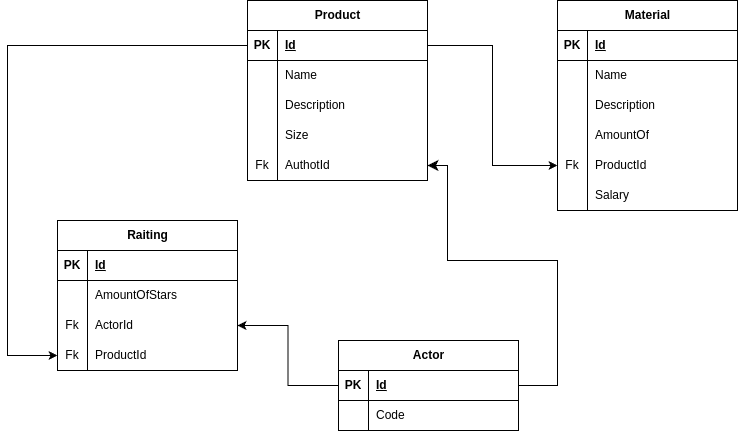

The diagram above was exported from draw.io. Its source (the exported page's mxGraphModel, read from the mxfile embedded in the PNG):
<mxGraphModel dx="249" dy="718" grid="1" gridSize="10" guides="1" tooltips="1" connect="1" arrows="1" fold="1" page="1" pageScale="1" pageWidth="827" pageHeight="1169" math="0" shadow="0">
  <root>
    <mxCell id="0" />
    <mxCell id="1" parent="0" />
    <mxCell id="1buoVidIydmThnI1U_Iq-1" value="Product" style="shape=table;startSize=30;container=1;collapsible=1;childLayout=tableLayout;fixedRows=1;rowLines=0;fontStyle=1;align=center;resizeLast=1;html=1;" parent="1" vertex="1">
      <mxGeometry x="320" y="270" width="180" height="180" as="geometry" />
    </mxCell>
    <mxCell id="1buoVidIydmThnI1U_Iq-2" value="" style="shape=tableRow;horizontal=0;startSize=0;swimlaneHead=0;swimlaneBody=0;fillColor=none;collapsible=0;dropTarget=0;points=[[0,0.5],[1,0.5]];portConstraint=eastwest;top=0;left=0;right=0;bottom=1;" parent="1buoVidIydmThnI1U_Iq-1" vertex="1">
      <mxGeometry y="30" width="180" height="30" as="geometry" />
    </mxCell>
    <mxCell id="1buoVidIydmThnI1U_Iq-3" value="PK" style="shape=partialRectangle;connectable=0;fillColor=none;top=0;left=0;bottom=0;right=0;fontStyle=1;overflow=hidden;whiteSpace=wrap;html=1;" parent="1buoVidIydmThnI1U_Iq-2" vertex="1">
      <mxGeometry width="30" height="30" as="geometry">
        <mxRectangle width="30" height="30" as="alternateBounds" />
      </mxGeometry>
    </mxCell>
    <mxCell id="1buoVidIydmThnI1U_Iq-4" value="Id" style="shape=partialRectangle;connectable=0;fillColor=none;top=0;left=0;bottom=0;right=0;align=left;spacingLeft=6;fontStyle=5;overflow=hidden;whiteSpace=wrap;html=1;" parent="1buoVidIydmThnI1U_Iq-2" vertex="1">
      <mxGeometry x="30" width="150" height="30" as="geometry">
        <mxRectangle width="150" height="30" as="alternateBounds" />
      </mxGeometry>
    </mxCell>
    <mxCell id="1buoVidIydmThnI1U_Iq-5" value="" style="shape=tableRow;horizontal=0;startSize=0;swimlaneHead=0;swimlaneBody=0;fillColor=none;collapsible=0;dropTarget=0;points=[[0,0.5],[1,0.5]];portConstraint=eastwest;top=0;left=0;right=0;bottom=0;" parent="1buoVidIydmThnI1U_Iq-1" vertex="1">
      <mxGeometry y="60" width="180" height="30" as="geometry" />
    </mxCell>
    <mxCell id="1buoVidIydmThnI1U_Iq-6" value="" style="shape=partialRectangle;connectable=0;fillColor=none;top=0;left=0;bottom=0;right=0;editable=1;overflow=hidden;whiteSpace=wrap;html=1;" parent="1buoVidIydmThnI1U_Iq-5" vertex="1">
      <mxGeometry width="30" height="30" as="geometry">
        <mxRectangle width="30" height="30" as="alternateBounds" />
      </mxGeometry>
    </mxCell>
    <mxCell id="1buoVidIydmThnI1U_Iq-7" value="Name" style="shape=partialRectangle;connectable=0;fillColor=none;top=0;left=0;bottom=0;right=0;align=left;spacingLeft=6;overflow=hidden;whiteSpace=wrap;html=1;" parent="1buoVidIydmThnI1U_Iq-5" vertex="1">
      <mxGeometry x="30" width="150" height="30" as="geometry">
        <mxRectangle width="150" height="30" as="alternateBounds" />
      </mxGeometry>
    </mxCell>
    <mxCell id="1buoVidIydmThnI1U_Iq-8" value="" style="shape=tableRow;horizontal=0;startSize=0;swimlaneHead=0;swimlaneBody=0;fillColor=none;collapsible=0;dropTarget=0;points=[[0,0.5],[1,0.5]];portConstraint=eastwest;top=0;left=0;right=0;bottom=0;" parent="1buoVidIydmThnI1U_Iq-1" vertex="1">
      <mxGeometry y="90" width="180" height="30" as="geometry" />
    </mxCell>
    <mxCell id="1buoVidIydmThnI1U_Iq-9" value="" style="shape=partialRectangle;connectable=0;fillColor=none;top=0;left=0;bottom=0;right=0;editable=1;overflow=hidden;whiteSpace=wrap;html=1;" parent="1buoVidIydmThnI1U_Iq-8" vertex="1">
      <mxGeometry width="30" height="30" as="geometry">
        <mxRectangle width="30" height="30" as="alternateBounds" />
      </mxGeometry>
    </mxCell>
    <mxCell id="1buoVidIydmThnI1U_Iq-10" value="Description" style="shape=partialRectangle;connectable=0;fillColor=none;top=0;left=0;bottom=0;right=0;align=left;spacingLeft=6;overflow=hidden;whiteSpace=wrap;html=1;" parent="1buoVidIydmThnI1U_Iq-8" vertex="1">
      <mxGeometry x="30" width="150" height="30" as="geometry">
        <mxRectangle width="150" height="30" as="alternateBounds" />
      </mxGeometry>
    </mxCell>
    <mxCell id="1buoVidIydmThnI1U_Iq-66" value="" style="shape=tableRow;horizontal=0;startSize=0;swimlaneHead=0;swimlaneBody=0;fillColor=none;collapsible=0;dropTarget=0;points=[[0,0.5],[1,0.5]];portConstraint=eastwest;top=0;left=0;right=0;bottom=0;" parent="1buoVidIydmThnI1U_Iq-1" vertex="1">
      <mxGeometry y="120" width="180" height="30" as="geometry" />
    </mxCell>
    <mxCell id="1buoVidIydmThnI1U_Iq-67" value="" style="shape=partialRectangle;connectable=0;fillColor=none;top=0;left=0;bottom=0;right=0;editable=1;overflow=hidden;whiteSpace=wrap;html=1;" parent="1buoVidIydmThnI1U_Iq-66" vertex="1">
      <mxGeometry width="30" height="30" as="geometry">
        <mxRectangle width="30" height="30" as="alternateBounds" />
      </mxGeometry>
    </mxCell>
    <mxCell id="1buoVidIydmThnI1U_Iq-68" value="Size" style="shape=partialRectangle;connectable=0;fillColor=none;top=0;left=0;bottom=0;right=0;align=left;spacingLeft=6;overflow=hidden;whiteSpace=wrap;html=1;" parent="1buoVidIydmThnI1U_Iq-66" vertex="1">
      <mxGeometry x="30" width="150" height="30" as="geometry">
        <mxRectangle width="150" height="30" as="alternateBounds" />
      </mxGeometry>
    </mxCell>
    <mxCell id="6skNseq1bbULRb0YMtzY-1" value="" style="shape=tableRow;horizontal=0;startSize=0;swimlaneHead=0;swimlaneBody=0;fillColor=none;collapsible=0;dropTarget=0;points=[[0,0.5],[1,0.5]];portConstraint=eastwest;top=0;left=0;right=0;bottom=0;" vertex="1" parent="1buoVidIydmThnI1U_Iq-1">
      <mxGeometry y="150" width="180" height="30" as="geometry" />
    </mxCell>
    <mxCell id="6skNseq1bbULRb0YMtzY-2" value="Fk" style="shape=partialRectangle;connectable=0;fillColor=none;top=0;left=0;bottom=0;right=0;editable=1;overflow=hidden;whiteSpace=wrap;html=1;" vertex="1" parent="6skNseq1bbULRb0YMtzY-1">
      <mxGeometry width="30" height="30" as="geometry">
        <mxRectangle width="30" height="30" as="alternateBounds" />
      </mxGeometry>
    </mxCell>
    <mxCell id="6skNseq1bbULRb0YMtzY-3" value="AuthotId" style="shape=partialRectangle;connectable=0;fillColor=none;top=0;left=0;bottom=0;right=0;align=left;spacingLeft=6;overflow=hidden;whiteSpace=wrap;html=1;" vertex="1" parent="6skNseq1bbULRb0YMtzY-1">
      <mxGeometry x="30" width="150" height="30" as="geometry">
        <mxRectangle width="150" height="30" as="alternateBounds" />
      </mxGeometry>
    </mxCell>
    <mxCell id="1buoVidIydmThnI1U_Iq-15" value="Material" style="shape=table;startSize=30;container=1;collapsible=1;childLayout=tableLayout;fixedRows=1;rowLines=0;fontStyle=1;align=center;resizeLast=1;html=1;" parent="1" vertex="1">
      <mxGeometry x="630" y="270" width="180" height="210" as="geometry" />
    </mxCell>
    <mxCell id="1buoVidIydmThnI1U_Iq-16" value="" style="shape=tableRow;horizontal=0;startSize=0;swimlaneHead=0;swimlaneBody=0;fillColor=none;collapsible=0;dropTarget=0;points=[[0,0.5],[1,0.5]];portConstraint=eastwest;top=0;left=0;right=0;bottom=1;" parent="1buoVidIydmThnI1U_Iq-15" vertex="1">
      <mxGeometry y="30" width="180" height="30" as="geometry" />
    </mxCell>
    <mxCell id="1buoVidIydmThnI1U_Iq-17" value="PK" style="shape=partialRectangle;connectable=0;fillColor=none;top=0;left=0;bottom=0;right=0;fontStyle=1;overflow=hidden;whiteSpace=wrap;html=1;" parent="1buoVidIydmThnI1U_Iq-16" vertex="1">
      <mxGeometry width="30" height="30" as="geometry">
        <mxRectangle width="30" height="30" as="alternateBounds" />
      </mxGeometry>
    </mxCell>
    <mxCell id="1buoVidIydmThnI1U_Iq-18" value="Id" style="shape=partialRectangle;connectable=0;fillColor=none;top=0;left=0;bottom=0;right=0;align=left;spacingLeft=6;fontStyle=5;overflow=hidden;whiteSpace=wrap;html=1;" parent="1buoVidIydmThnI1U_Iq-16" vertex="1">
      <mxGeometry x="30" width="150" height="30" as="geometry">
        <mxRectangle width="150" height="30" as="alternateBounds" />
      </mxGeometry>
    </mxCell>
    <mxCell id="1buoVidIydmThnI1U_Iq-19" value="" style="shape=tableRow;horizontal=0;startSize=0;swimlaneHead=0;swimlaneBody=0;fillColor=none;collapsible=0;dropTarget=0;points=[[0,0.5],[1,0.5]];portConstraint=eastwest;top=0;left=0;right=0;bottom=0;" parent="1buoVidIydmThnI1U_Iq-15" vertex="1">
      <mxGeometry y="60" width="180" height="30" as="geometry" />
    </mxCell>
    <mxCell id="1buoVidIydmThnI1U_Iq-20" value="" style="shape=partialRectangle;connectable=0;fillColor=none;top=0;left=0;bottom=0;right=0;editable=1;overflow=hidden;whiteSpace=wrap;html=1;" parent="1buoVidIydmThnI1U_Iq-19" vertex="1">
      <mxGeometry width="30" height="30" as="geometry">
        <mxRectangle width="30" height="30" as="alternateBounds" />
      </mxGeometry>
    </mxCell>
    <mxCell id="1buoVidIydmThnI1U_Iq-21" value="Name" style="shape=partialRectangle;connectable=0;fillColor=none;top=0;left=0;bottom=0;right=0;align=left;spacingLeft=6;overflow=hidden;whiteSpace=wrap;html=1;" parent="1buoVidIydmThnI1U_Iq-19" vertex="1">
      <mxGeometry x="30" width="150" height="30" as="geometry">
        <mxRectangle width="150" height="30" as="alternateBounds" />
      </mxGeometry>
    </mxCell>
    <mxCell id="1buoVidIydmThnI1U_Iq-22" value="" style="shape=tableRow;horizontal=0;startSize=0;swimlaneHead=0;swimlaneBody=0;fillColor=none;collapsible=0;dropTarget=0;points=[[0,0.5],[1,0.5]];portConstraint=eastwest;top=0;left=0;right=0;bottom=0;" parent="1buoVidIydmThnI1U_Iq-15" vertex="1">
      <mxGeometry y="90" width="180" height="30" as="geometry" />
    </mxCell>
    <mxCell id="1buoVidIydmThnI1U_Iq-23" value="" style="shape=partialRectangle;connectable=0;fillColor=none;top=0;left=0;bottom=0;right=0;editable=1;overflow=hidden;whiteSpace=wrap;html=1;" parent="1buoVidIydmThnI1U_Iq-22" vertex="1">
      <mxGeometry width="30" height="30" as="geometry">
        <mxRectangle width="30" height="30" as="alternateBounds" />
      </mxGeometry>
    </mxCell>
    <mxCell id="1buoVidIydmThnI1U_Iq-24" value="Description" style="shape=partialRectangle;connectable=0;fillColor=none;top=0;left=0;bottom=0;right=0;align=left;spacingLeft=6;overflow=hidden;whiteSpace=wrap;html=1;" parent="1buoVidIydmThnI1U_Iq-22" vertex="1">
      <mxGeometry x="30" width="150" height="30" as="geometry">
        <mxRectangle width="150" height="30" as="alternateBounds" />
      </mxGeometry>
    </mxCell>
    <mxCell id="1buoVidIydmThnI1U_Iq-31" value="" style="shape=tableRow;horizontal=0;startSize=0;swimlaneHead=0;swimlaneBody=0;fillColor=none;collapsible=0;dropTarget=0;points=[[0,0.5],[1,0.5]];portConstraint=eastwest;top=0;left=0;right=0;bottom=0;" parent="1buoVidIydmThnI1U_Iq-15" vertex="1">
      <mxGeometry y="120" width="180" height="30" as="geometry" />
    </mxCell>
    <mxCell id="1buoVidIydmThnI1U_Iq-32" value="" style="shape=partialRectangle;connectable=0;fillColor=none;top=0;left=0;bottom=0;right=0;editable=1;overflow=hidden;whiteSpace=wrap;html=1;" parent="1buoVidIydmThnI1U_Iq-31" vertex="1">
      <mxGeometry width="30" height="30" as="geometry">
        <mxRectangle width="30" height="30" as="alternateBounds" />
      </mxGeometry>
    </mxCell>
    <mxCell id="1buoVidIydmThnI1U_Iq-33" value="AmountOf" style="shape=partialRectangle;connectable=0;fillColor=none;top=0;left=0;bottom=0;right=0;align=left;spacingLeft=6;overflow=hidden;whiteSpace=wrap;html=1;" parent="1buoVidIydmThnI1U_Iq-31" vertex="1">
      <mxGeometry x="30" width="150" height="30" as="geometry">
        <mxRectangle width="150" height="30" as="alternateBounds" />
      </mxGeometry>
    </mxCell>
    <mxCell id="1buoVidIydmThnI1U_Iq-34" value="" style="shape=tableRow;horizontal=0;startSize=0;swimlaneHead=0;swimlaneBody=0;fillColor=none;collapsible=0;dropTarget=0;points=[[0,0.5],[1,0.5]];portConstraint=eastwest;top=0;left=0;right=0;bottom=0;" parent="1buoVidIydmThnI1U_Iq-15" vertex="1">
      <mxGeometry y="150" width="180" height="30" as="geometry" />
    </mxCell>
    <mxCell id="1buoVidIydmThnI1U_Iq-35" value="Fk" style="shape=partialRectangle;connectable=0;fillColor=none;top=0;left=0;bottom=0;right=0;editable=1;overflow=hidden;whiteSpace=wrap;html=1;" parent="1buoVidIydmThnI1U_Iq-34" vertex="1">
      <mxGeometry width="30" height="30" as="geometry">
        <mxRectangle width="30" height="30" as="alternateBounds" />
      </mxGeometry>
    </mxCell>
    <mxCell id="1buoVidIydmThnI1U_Iq-36" value="ProductId" style="shape=partialRectangle;connectable=0;fillColor=none;top=0;left=0;bottom=0;right=0;align=left;spacingLeft=6;overflow=hidden;whiteSpace=wrap;html=1;" parent="1buoVidIydmThnI1U_Iq-34" vertex="1">
      <mxGeometry x="30" width="150" height="30" as="geometry">
        <mxRectangle width="150" height="30" as="alternateBounds" />
      </mxGeometry>
    </mxCell>
    <mxCell id="1buoVidIydmThnI1U_Iq-38" value="" style="shape=tableRow;horizontal=0;startSize=0;swimlaneHead=0;swimlaneBody=0;fillColor=none;collapsible=0;dropTarget=0;points=[[0,0.5],[1,0.5]];portConstraint=eastwest;top=0;left=0;right=0;bottom=0;" parent="1buoVidIydmThnI1U_Iq-15" vertex="1">
      <mxGeometry y="180" width="180" height="30" as="geometry" />
    </mxCell>
    <mxCell id="1buoVidIydmThnI1U_Iq-39" value="" style="shape=partialRectangle;connectable=0;fillColor=none;top=0;left=0;bottom=0;right=0;editable=1;overflow=hidden;whiteSpace=wrap;html=1;" parent="1buoVidIydmThnI1U_Iq-38" vertex="1">
      <mxGeometry width="30" height="30" as="geometry">
        <mxRectangle width="30" height="30" as="alternateBounds" />
      </mxGeometry>
    </mxCell>
    <mxCell id="1buoVidIydmThnI1U_Iq-40" value="Salary" style="shape=partialRectangle;connectable=0;fillColor=none;top=0;left=0;bottom=0;right=0;align=left;spacingLeft=6;overflow=hidden;whiteSpace=wrap;html=1;" parent="1buoVidIydmThnI1U_Iq-38" vertex="1">
      <mxGeometry x="30" width="150" height="30" as="geometry">
        <mxRectangle width="150" height="30" as="alternateBounds" />
      </mxGeometry>
    </mxCell>
    <mxCell id="1buoVidIydmThnI1U_Iq-37" style="edgeStyle=orthogonalEdgeStyle;rounded=0;orthogonalLoop=1;jettySize=auto;html=1;" parent="1" source="1buoVidIydmThnI1U_Iq-2" target="1buoVidIydmThnI1U_Iq-34" edge="1">
      <mxGeometry relative="1" as="geometry" />
    </mxCell>
    <mxCell id="6skNseq1bbULRb0YMtzY-4" style="edgeStyle=orthogonalEdgeStyle;rounded=0;orthogonalLoop=1;jettySize=auto;html=1;fontSize=12;startSize=8;endSize=8;" edge="1" parent="1" source="1buoVidIydmThnI1U_Iq-41" target="6skNseq1bbULRb0YMtzY-1">
      <mxGeometry relative="1" as="geometry">
        <Array as="points">
          <mxPoint x="630" y="655" />
          <mxPoint x="630" y="530" />
          <mxPoint x="520" y="530" />
          <mxPoint x="520" y="435" />
        </Array>
      </mxGeometry>
    </mxCell>
    <mxCell id="1buoVidIydmThnI1U_Iq-41" value="Actor" style="shape=table;startSize=30;container=1;collapsible=1;childLayout=tableLayout;fixedRows=1;rowLines=0;fontStyle=1;align=center;resizeLast=1;html=1;" parent="1" vertex="1">
      <mxGeometry x="411" y="610" width="180" height="90" as="geometry" />
    </mxCell>
    <mxCell id="1buoVidIydmThnI1U_Iq-42" value="" style="shape=tableRow;horizontal=0;startSize=0;swimlaneHead=0;swimlaneBody=0;fillColor=none;collapsible=0;dropTarget=0;points=[[0,0.5],[1,0.5]];portConstraint=eastwest;top=0;left=0;right=0;bottom=1;" parent="1buoVidIydmThnI1U_Iq-41" vertex="1">
      <mxGeometry y="30" width="180" height="30" as="geometry" />
    </mxCell>
    <mxCell id="1buoVidIydmThnI1U_Iq-43" value="PK" style="shape=partialRectangle;connectable=0;fillColor=none;top=0;left=0;bottom=0;right=0;fontStyle=1;overflow=hidden;whiteSpace=wrap;html=1;" parent="1buoVidIydmThnI1U_Iq-42" vertex="1">
      <mxGeometry width="30" height="30" as="geometry">
        <mxRectangle width="30" height="30" as="alternateBounds" />
      </mxGeometry>
    </mxCell>
    <mxCell id="1buoVidIydmThnI1U_Iq-44" value="Id" style="shape=partialRectangle;connectable=0;fillColor=none;top=0;left=0;bottom=0;right=0;align=left;spacingLeft=6;fontStyle=5;overflow=hidden;whiteSpace=wrap;html=1;" parent="1buoVidIydmThnI1U_Iq-42" vertex="1">
      <mxGeometry x="30" width="150" height="30" as="geometry">
        <mxRectangle width="150" height="30" as="alternateBounds" />
      </mxGeometry>
    </mxCell>
    <mxCell id="1buoVidIydmThnI1U_Iq-45" value="" style="shape=tableRow;horizontal=0;startSize=0;swimlaneHead=0;swimlaneBody=0;fillColor=none;collapsible=0;dropTarget=0;points=[[0,0.5],[1,0.5]];portConstraint=eastwest;top=0;left=0;right=0;bottom=0;" parent="1buoVidIydmThnI1U_Iq-41" vertex="1">
      <mxGeometry y="60" width="180" height="30" as="geometry" />
    </mxCell>
    <mxCell id="1buoVidIydmThnI1U_Iq-46" value="" style="shape=partialRectangle;connectable=0;fillColor=none;top=0;left=0;bottom=0;right=0;editable=1;overflow=hidden;whiteSpace=wrap;html=1;" parent="1buoVidIydmThnI1U_Iq-45" vertex="1">
      <mxGeometry width="30" height="30" as="geometry">
        <mxRectangle width="30" height="30" as="alternateBounds" />
      </mxGeometry>
    </mxCell>
    <mxCell id="1buoVidIydmThnI1U_Iq-47" value="Code" style="shape=partialRectangle;connectable=0;fillColor=none;top=0;left=0;bottom=0;right=0;align=left;spacingLeft=6;overflow=hidden;whiteSpace=wrap;html=1;" parent="1buoVidIydmThnI1U_Iq-45" vertex="1">
      <mxGeometry x="30" width="150" height="30" as="geometry">
        <mxRectangle width="150" height="30" as="alternateBounds" />
      </mxGeometry>
    </mxCell>
    <mxCell id="1buoVidIydmThnI1U_Iq-51" value="Raiting" style="shape=table;startSize=30;container=1;collapsible=1;childLayout=tableLayout;fixedRows=1;rowLines=0;fontStyle=1;align=center;resizeLast=1;html=1;" parent="1" vertex="1">
      <mxGeometry x="130" y="490" width="180" height="150" as="geometry" />
    </mxCell>
    <mxCell id="1buoVidIydmThnI1U_Iq-52" value="" style="shape=tableRow;horizontal=0;startSize=0;swimlaneHead=0;swimlaneBody=0;fillColor=none;collapsible=0;dropTarget=0;points=[[0,0.5],[1,0.5]];portConstraint=eastwest;top=0;left=0;right=0;bottom=1;" parent="1buoVidIydmThnI1U_Iq-51" vertex="1">
      <mxGeometry y="30" width="180" height="30" as="geometry" />
    </mxCell>
    <mxCell id="1buoVidIydmThnI1U_Iq-53" value="PK" style="shape=partialRectangle;connectable=0;fillColor=none;top=0;left=0;bottom=0;right=0;fontStyle=1;overflow=hidden;whiteSpace=wrap;html=1;" parent="1buoVidIydmThnI1U_Iq-52" vertex="1">
      <mxGeometry width="30" height="30" as="geometry">
        <mxRectangle width="30" height="30" as="alternateBounds" />
      </mxGeometry>
    </mxCell>
    <mxCell id="1buoVidIydmThnI1U_Iq-54" value="Id" style="shape=partialRectangle;connectable=0;fillColor=none;top=0;left=0;bottom=0;right=0;align=left;spacingLeft=6;fontStyle=5;overflow=hidden;whiteSpace=wrap;html=1;" parent="1buoVidIydmThnI1U_Iq-52" vertex="1">
      <mxGeometry x="30" width="150" height="30" as="geometry">
        <mxRectangle width="150" height="30" as="alternateBounds" />
      </mxGeometry>
    </mxCell>
    <mxCell id="1buoVidIydmThnI1U_Iq-55" value="" style="shape=tableRow;horizontal=0;startSize=0;swimlaneHead=0;swimlaneBody=0;fillColor=none;collapsible=0;dropTarget=0;points=[[0,0.5],[1,0.5]];portConstraint=eastwest;top=0;left=0;right=0;bottom=0;" parent="1buoVidIydmThnI1U_Iq-51" vertex="1">
      <mxGeometry y="60" width="180" height="30" as="geometry" />
    </mxCell>
    <mxCell id="1buoVidIydmThnI1U_Iq-56" value="" style="shape=partialRectangle;connectable=0;fillColor=none;top=0;left=0;bottom=0;right=0;editable=1;overflow=hidden;whiteSpace=wrap;html=1;" parent="1buoVidIydmThnI1U_Iq-55" vertex="1">
      <mxGeometry width="30" height="30" as="geometry">
        <mxRectangle width="30" height="30" as="alternateBounds" />
      </mxGeometry>
    </mxCell>
    <mxCell id="1buoVidIydmThnI1U_Iq-57" value="AmountOfStars" style="shape=partialRectangle;connectable=0;fillColor=none;top=0;left=0;bottom=0;right=0;align=left;spacingLeft=6;overflow=hidden;whiteSpace=wrap;html=1;" parent="1buoVidIydmThnI1U_Iq-55" vertex="1">
      <mxGeometry x="30" width="150" height="30" as="geometry">
        <mxRectangle width="150" height="30" as="alternateBounds" />
      </mxGeometry>
    </mxCell>
    <mxCell id="1buoVidIydmThnI1U_Iq-58" value="" style="shape=tableRow;horizontal=0;startSize=0;swimlaneHead=0;swimlaneBody=0;fillColor=none;collapsible=0;dropTarget=0;points=[[0,0.5],[1,0.5]];portConstraint=eastwest;top=0;left=0;right=0;bottom=0;" parent="1buoVidIydmThnI1U_Iq-51" vertex="1">
      <mxGeometry y="90" width="180" height="30" as="geometry" />
    </mxCell>
    <mxCell id="1buoVidIydmThnI1U_Iq-59" value="Fk" style="shape=partialRectangle;connectable=0;fillColor=none;top=0;left=0;bottom=0;right=0;editable=1;overflow=hidden;whiteSpace=wrap;html=1;" parent="1buoVidIydmThnI1U_Iq-58" vertex="1">
      <mxGeometry width="30" height="30" as="geometry">
        <mxRectangle width="30" height="30" as="alternateBounds" />
      </mxGeometry>
    </mxCell>
    <mxCell id="1buoVidIydmThnI1U_Iq-60" value="ActorId" style="shape=partialRectangle;connectable=0;fillColor=none;top=0;left=0;bottom=0;right=0;align=left;spacingLeft=6;overflow=hidden;whiteSpace=wrap;html=1;" parent="1buoVidIydmThnI1U_Iq-58" vertex="1">
      <mxGeometry x="30" width="150" height="30" as="geometry">
        <mxRectangle width="150" height="30" as="alternateBounds" />
      </mxGeometry>
    </mxCell>
    <mxCell id="1buoVidIydmThnI1U_Iq-69" value="" style="shape=tableRow;horizontal=0;startSize=0;swimlaneHead=0;swimlaneBody=0;fillColor=none;collapsible=0;dropTarget=0;points=[[0,0.5],[1,0.5]];portConstraint=eastwest;top=0;left=0;right=0;bottom=0;" parent="1buoVidIydmThnI1U_Iq-51" vertex="1">
      <mxGeometry y="120" width="180" height="30" as="geometry" />
    </mxCell>
    <mxCell id="1buoVidIydmThnI1U_Iq-70" value="Fk" style="shape=partialRectangle;connectable=0;fillColor=none;top=0;left=0;bottom=0;right=0;editable=1;overflow=hidden;whiteSpace=wrap;html=1;" parent="1buoVidIydmThnI1U_Iq-69" vertex="1">
      <mxGeometry width="30" height="30" as="geometry">
        <mxRectangle width="30" height="30" as="alternateBounds" />
      </mxGeometry>
    </mxCell>
    <mxCell id="1buoVidIydmThnI1U_Iq-71" value="ProductId" style="shape=partialRectangle;connectable=0;fillColor=none;top=0;left=0;bottom=0;right=0;align=left;spacingLeft=6;overflow=hidden;whiteSpace=wrap;html=1;" parent="1buoVidIydmThnI1U_Iq-69" vertex="1">
      <mxGeometry x="30" width="150" height="30" as="geometry">
        <mxRectangle width="150" height="30" as="alternateBounds" />
      </mxGeometry>
    </mxCell>
    <mxCell id="1buoVidIydmThnI1U_Iq-61" style="edgeStyle=orthogonalEdgeStyle;rounded=0;orthogonalLoop=1;jettySize=auto;html=1;" parent="1" source="1buoVidIydmThnI1U_Iq-42" target="1buoVidIydmThnI1U_Iq-58" edge="1">
      <mxGeometry relative="1" as="geometry" />
    </mxCell>
    <mxCell id="1buoVidIydmThnI1U_Iq-72" style="edgeStyle=orthogonalEdgeStyle;rounded=0;orthogonalLoop=1;jettySize=auto;html=1;" parent="1" source="1buoVidIydmThnI1U_Iq-2" target="1buoVidIydmThnI1U_Iq-69" edge="1">
      <mxGeometry relative="1" as="geometry">
        <Array as="points">
          <mxPoint x="80" y="315" />
          <mxPoint x="80" y="625" />
        </Array>
      </mxGeometry>
    </mxCell>
  </root>
</mxGraphModel>